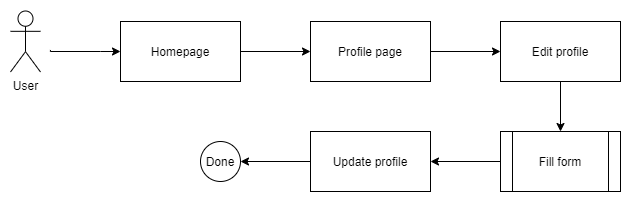

The diagram above was exported from draw.io. Its source (the exported page's mxGraphModel, read from the mxfile embedded in the PNG):
<mxGraphModel dx="827" dy="483" grid="1" gridSize="10" guides="1" tooltips="1" connect="1" arrows="1" fold="1" page="1" pageScale="1" pageWidth="1100" pageHeight="850" math="0" shadow="0">
  <root>
    <mxCell id="0" />
    <mxCell id="1" parent="0" />
    <mxCell id="cVTHxaYSUe_G2MXUsfaz-1" value="User" style="shape=umlActor;verticalLabelPosition=bottom;labelBackgroundColor=#ffffff;verticalAlign=top;html=1;outlineConnect=0;" parent="1" vertex="1">
      <mxGeometry x="100" y="109.5" width="30" height="61" as="geometry" />
    </mxCell>
    <mxCell id="cVTHxaYSUe_G2MXUsfaz-2" style="edgeStyle=orthogonalEdgeStyle;rounded=0;orthogonalLoop=1;jettySize=auto;html=1;" parent="1" target="cVTHxaYSUe_G2MXUsfaz-3" edge="1">
      <mxGeometry relative="1" as="geometry">
        <Array as="points">
          <mxPoint x="190" y="150" />
          <mxPoint x="190" y="150" />
        </Array>
        <mxPoint x="139.9411764705883" y="148.47058823529414" as="sourcePoint" />
        <mxPoint x="209" y="150" as="targetPoint" />
      </mxGeometry>
    </mxCell>
    <mxCell id="cVTHxaYSUe_G2MXUsfaz-5" style="edgeStyle=orthogonalEdgeStyle;rounded=0;orthogonalLoop=1;jettySize=auto;html=1;" parent="1" source="cVTHxaYSUe_G2MXUsfaz-3" target="cVTHxaYSUe_G2MXUsfaz-4" edge="1">
      <mxGeometry relative="1" as="geometry" />
    </mxCell>
    <mxCell id="cVTHxaYSUe_G2MXUsfaz-3" value="Homepage" style="rounded=0;whiteSpace=wrap;html=1;" parent="1" vertex="1">
      <mxGeometry x="210" y="120" width="120" height="60" as="geometry" />
    </mxCell>
    <mxCell id="mLebB0A1GDpPSCWpkd3F-3" style="edgeStyle=orthogonalEdgeStyle;rounded=0;orthogonalLoop=1;jettySize=auto;html=1;entryX=0;entryY=0.5;entryDx=0;entryDy=0;" parent="1" source="cVTHxaYSUe_G2MXUsfaz-4" target="cVTHxaYSUe_G2MXUsfaz-11" edge="1">
      <mxGeometry relative="1" as="geometry" />
    </mxCell>
    <mxCell id="cVTHxaYSUe_G2MXUsfaz-4" value="Profile page" style="rounded=0;whiteSpace=wrap;html=1;" parent="1" vertex="1">
      <mxGeometry x="400" y="120" width="120" height="60" as="geometry" />
    </mxCell>
    <mxCell id="mLebB0A1GDpPSCWpkd3F-5" style="edgeStyle=orthogonalEdgeStyle;rounded=0;orthogonalLoop=1;jettySize=auto;html=1;entryX=1;entryY=0.5;entryDx=0;entryDy=0;" parent="1" source="cVTHxaYSUe_G2MXUsfaz-7" target="cVTHxaYSUe_G2MXUsfaz-16" edge="1">
      <mxGeometry relative="1" as="geometry" />
    </mxCell>
    <mxCell id="cVTHxaYSUe_G2MXUsfaz-7" value="Fill form" style="shape=process;whiteSpace=wrap;html=1;backgroundOutline=1;" parent="1" vertex="1">
      <mxGeometry x="590" y="230" width="120" height="60" as="geometry" />
    </mxCell>
    <mxCell id="mLebB0A1GDpPSCWpkd3F-4" style="edgeStyle=orthogonalEdgeStyle;rounded=0;orthogonalLoop=1;jettySize=auto;html=1;" parent="1" source="cVTHxaYSUe_G2MXUsfaz-11" target="cVTHxaYSUe_G2MXUsfaz-7" edge="1">
      <mxGeometry relative="1" as="geometry" />
    </mxCell>
    <mxCell id="cVTHxaYSUe_G2MXUsfaz-11" value="Edit profile" style="rounded=0;whiteSpace=wrap;html=1;" parent="1" vertex="1">
      <mxGeometry x="590" y="120" width="120" height="60" as="geometry" />
    </mxCell>
    <mxCell id="mLebB0A1GDpPSCWpkd3F-7" style="edgeStyle=orthogonalEdgeStyle;rounded=0;orthogonalLoop=1;jettySize=auto;html=1;entryX=1;entryY=0.5;entryDx=0;entryDy=0;" parent="1" source="cVTHxaYSUe_G2MXUsfaz-16" target="mLebB0A1GDpPSCWpkd3F-6" edge="1">
      <mxGeometry relative="1" as="geometry" />
    </mxCell>
    <mxCell id="cVTHxaYSUe_G2MXUsfaz-16" value="Update profile" style="rounded=0;whiteSpace=wrap;html=1;" parent="1" vertex="1">
      <mxGeometry x="400" y="230" width="120" height="60" as="geometry" />
    </mxCell>
    <mxCell id="mLebB0A1GDpPSCWpkd3F-6" value="Done" style="ellipse;whiteSpace=wrap;html=1;aspect=fixed;" parent="1" vertex="1">
      <mxGeometry x="290" y="240" width="40" height="40" as="geometry" />
    </mxCell>
  </root>
</mxGraphModel>